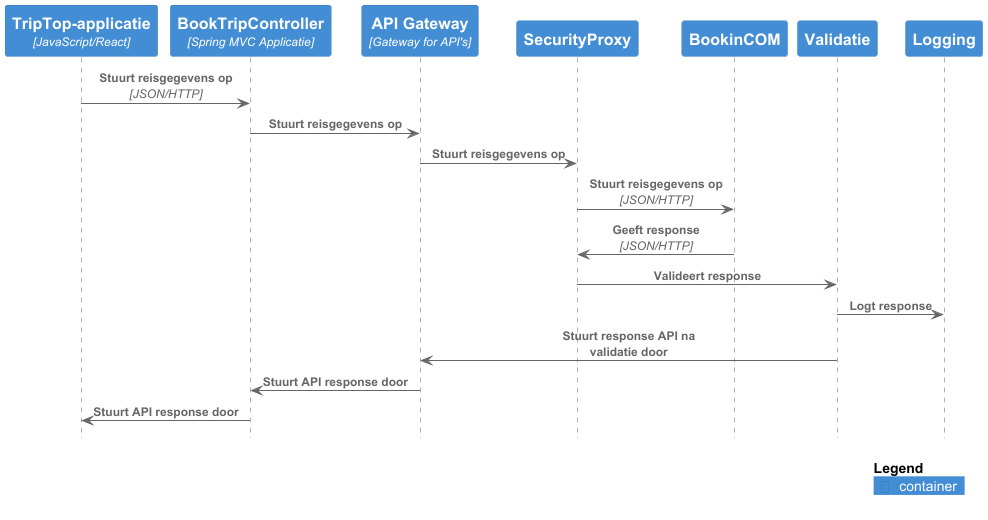

The diagram above was rendered by PlantUML. Its source (embedded in the PNG):
@startuml

!include https://raw.githubusercontent.com/plantuml-stdlib/C4-PlantUML/master/C4_Sequence.puml

Container(c1, "TripTop-applicatie", "JavaScript/React", "Provides all of the Internet banking functionality to customers via their web browser.")
Container(c2, "BookTripController", "Spring MVC Applicatie")
Container(c3, "API Gateway", "Gateway for API's", "Verbind backend met API's")
Container(c4, "SecurityProxy", "")
Container(c5, "BookinCOM", "")
Container(c6, "Validatie", "")
Container(c7, "Logging", "")


Rel(c1, c2, "Stuurt reisgegevens op", "JSON/HTTP")
Rel(c2, c3, "Stuurt reisgegevens op", "")
Rel(c3, c4, "Stuurt reisgegevens op", "")
Rel(c4, c5, "Stuurt reisgegevens op", "JSON/HTTP")
Rel(c5, c4, "Geeft response", "JSON/HTTP")
Rel(c4, c6, "Valideert response", "")
Rel(c6, c7, "Logt response", "")
Rel(c6, c3, "Stuurt response API na validatie door", "")
Rel(c3, c2, "Stuurt API response door", "")
Rel(c2, c1, "Stuurt API response door", "")

'Backend checkt of token valide is
'Rel(c3, c5, " ", " ")


SHOW_LEGEND()
@enduml